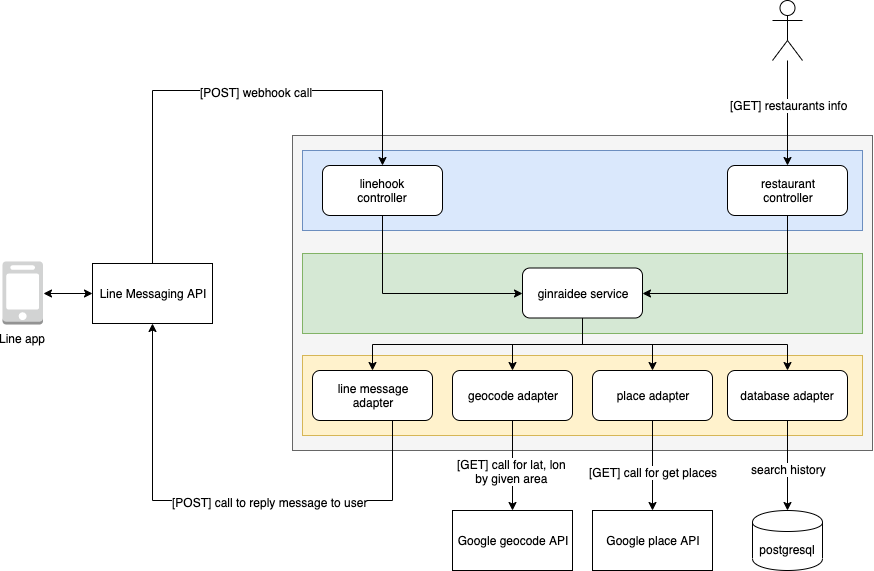

The diagram above was exported from draw.io. Its source (the exported page's mxGraphModel, read from the mxfile embedded in the PNG):
<mxGraphModel dx="1796" dy="1642" grid="1" gridSize="10" guides="1" tooltips="1" connect="1" arrows="1" fold="1" page="1" pageScale="1" pageWidth="850" pageHeight="1100" math="0" shadow="0">
  <root>
    <mxCell id="0" />
    <mxCell id="1" parent="0" />
    <mxCell id="wDH1HnvJ9pLeCBYD5Jqz-4" value="" style="rounded=0;whiteSpace=wrap;html=1;fillColor=#f5f5f5;strokeColor=#666666;fontColor=#333333;" vertex="1" parent="1">
      <mxGeometry x="270" y="115" width="580" height="315" as="geometry" />
    </mxCell>
    <mxCell id="wDH1HnvJ9pLeCBYD5Jqz-6" value="" style="rounded=0;whiteSpace=wrap;html=1;fillColor=#dae8fc;strokeColor=#6c8ebf;" vertex="1" parent="1">
      <mxGeometry x="280" y="130" width="560" height="80" as="geometry" />
    </mxCell>
    <mxCell id="wDH1HnvJ9pLeCBYD5Jqz-7" value="linehook&lt;br&gt;controller" style="rounded=1;whiteSpace=wrap;html=1;" vertex="1" parent="1">
      <mxGeometry x="300" y="145" width="120" height="50" as="geometry" />
    </mxCell>
    <mxCell id="wDH1HnvJ9pLeCBYD5Jqz-8" value="restaurant&lt;br&gt;controller" style="rounded=1;whiteSpace=wrap;html=1;" vertex="1" parent="1">
      <mxGeometry x="705" y="145" width="120" height="50" as="geometry" />
    </mxCell>
    <mxCell id="wDH1HnvJ9pLeCBYD5Jqz-10" value="" style="rounded=0;whiteSpace=wrap;html=1;fillColor=#d5e8d4;strokeColor=#82b366;" vertex="1" parent="1">
      <mxGeometry x="280" y="233" width="560" height="80" as="geometry" />
    </mxCell>
    <mxCell id="wDH1HnvJ9pLeCBYD5Jqz-11" value="ginraidee service" style="rounded=1;whiteSpace=wrap;html=1;" vertex="1" parent="1">
      <mxGeometry x="500" y="247.5" width="120" height="50" as="geometry" />
    </mxCell>
    <mxCell id="wDH1HnvJ9pLeCBYD5Jqz-12" value="" style="rounded=0;whiteSpace=wrap;html=1;fillColor=#fff2cc;strokeColor=#d6b656;" vertex="1" parent="1">
      <mxGeometry x="280" y="335" width="560" height="80" as="geometry" />
    </mxCell>
    <mxCell id="wDH1HnvJ9pLeCBYD5Jqz-25" style="edgeStyle=orthogonalEdgeStyle;rounded=0;orthogonalLoop=1;jettySize=auto;html=1;entryX=0.5;entryY=1;entryDx=0;entryDy=0;exitX=0.5;exitY=1;exitDx=0;exitDy=0;" edge="1" parent="1" source="wDH1HnvJ9pLeCBYD5Jqz-13" target="wDH1HnvJ9pLeCBYD5Jqz-22">
      <mxGeometry relative="1" as="geometry">
        <Array as="points">
          <mxPoint x="370" y="480" />
          <mxPoint x="130" y="480" />
        </Array>
      </mxGeometry>
    </mxCell>
    <mxCell id="wDH1HnvJ9pLeCBYD5Jqz-55" value="[POST] call to reply message to user" style="text;html=1;resizable=0;points=[];align=center;verticalAlign=middle;labelBackgroundColor=#ffffff;" vertex="1" connectable="0" parent="wDH1HnvJ9pLeCBYD5Jqz-25">
      <mxGeometry x="-0.1373" y="1" relative="1" as="geometry">
        <mxPoint as="offset" />
      </mxGeometry>
    </mxCell>
    <mxCell id="wDH1HnvJ9pLeCBYD5Jqz-13" value="line message&lt;br&gt;adapter" style="rounded=1;whiteSpace=wrap;html=1;" vertex="1" parent="1">
      <mxGeometry x="290" y="350" width="120" height="50" as="geometry" />
    </mxCell>
    <mxCell id="wDH1HnvJ9pLeCBYD5Jqz-37" style="edgeStyle=orthogonalEdgeStyle;rounded=0;orthogonalLoop=1;jettySize=auto;html=1;exitX=0.5;exitY=1;exitDx=0;exitDy=0;" edge="1" parent="1" source="wDH1HnvJ9pLeCBYD5Jqz-14" target="wDH1HnvJ9pLeCBYD5Jqz-28">
      <mxGeometry relative="1" as="geometry" />
    </mxCell>
    <mxCell id="wDH1HnvJ9pLeCBYD5Jqz-57" value="[GET] call for lat, lon&lt;br&gt;by given area" style="text;html=1;resizable=0;points=[];align=center;verticalAlign=middle;labelBackgroundColor=#ffffff;" vertex="1" connectable="0" parent="wDH1HnvJ9pLeCBYD5Jqz-37">
      <mxGeometry x="0.1111" y="-1" relative="1" as="geometry">
        <mxPoint as="offset" />
      </mxGeometry>
    </mxCell>
    <mxCell id="wDH1HnvJ9pLeCBYD5Jqz-14" value="geocode adapter" style="rounded=1;whiteSpace=wrap;html=1;" vertex="1" parent="1">
      <mxGeometry x="430" y="350" width="120" height="50" as="geometry" />
    </mxCell>
    <mxCell id="wDH1HnvJ9pLeCBYD5Jqz-38" style="edgeStyle=orthogonalEdgeStyle;rounded=0;orthogonalLoop=1;jettySize=auto;html=1;exitX=0.5;exitY=1;exitDx=0;exitDy=0;entryX=0.5;entryY=0;entryDx=0;entryDy=0;" edge="1" parent="1" source="wDH1HnvJ9pLeCBYD5Jqz-15" target="wDH1HnvJ9pLeCBYD5Jqz-29">
      <mxGeometry relative="1" as="geometry" />
    </mxCell>
    <mxCell id="wDH1HnvJ9pLeCBYD5Jqz-58" value="[GET] call for get places" style="text;html=1;resizable=0;points=[];align=center;verticalAlign=middle;labelBackgroundColor=#ffffff;" vertex="1" connectable="0" parent="wDH1HnvJ9pLeCBYD5Jqz-38">
      <mxGeometry x="0.1333" relative="1" as="geometry">
        <mxPoint as="offset" />
      </mxGeometry>
    </mxCell>
    <mxCell id="wDH1HnvJ9pLeCBYD5Jqz-15" value="place adapter" style="rounded=1;whiteSpace=wrap;html=1;" vertex="1" parent="1">
      <mxGeometry x="570" y="350" width="120" height="50" as="geometry" />
    </mxCell>
    <mxCell id="wDH1HnvJ9pLeCBYD5Jqz-42" style="edgeStyle=orthogonalEdgeStyle;rounded=0;orthogonalLoop=1;jettySize=auto;html=1;exitX=0.5;exitY=0;exitDx=0;exitDy=0;entryX=0.5;entryY=0;entryDx=0;entryDy=0;" edge="1" parent="1" source="wDH1HnvJ9pLeCBYD5Jqz-22" target="wDH1HnvJ9pLeCBYD5Jqz-7">
      <mxGeometry relative="1" as="geometry">
        <Array as="points">
          <mxPoint x="130" y="70" />
          <mxPoint x="360" y="70" />
        </Array>
      </mxGeometry>
    </mxCell>
    <mxCell id="wDH1HnvJ9pLeCBYD5Jqz-54" value="[POST] webhook call" style="text;html=1;resizable=0;points=[];align=center;verticalAlign=middle;labelBackgroundColor=#ffffff;" vertex="1" connectable="0" parent="wDH1HnvJ9pLeCBYD5Jqz-42">
      <mxGeometry x="0.1548" y="-1" relative="1" as="geometry">
        <mxPoint as="offset" />
      </mxGeometry>
    </mxCell>
    <mxCell id="wDH1HnvJ9pLeCBYD5Jqz-22" value="Line Messaging API" style="rounded=0;whiteSpace=wrap;html=1;" vertex="1" parent="1">
      <mxGeometry x="70" y="243" width="120" height="60" as="geometry" />
    </mxCell>
    <mxCell id="wDH1HnvJ9pLeCBYD5Jqz-28" value="Google geocode API" style="rounded=0;whiteSpace=wrap;html=1;" vertex="1" parent="1">
      <mxGeometry x="430" y="490" width="120" height="60" as="geometry" />
    </mxCell>
    <mxCell id="wDH1HnvJ9pLeCBYD5Jqz-29" value="Google place API" style="rounded=0;whiteSpace=wrap;html=1;" vertex="1" parent="1">
      <mxGeometry x="570" y="490" width="120" height="60" as="geometry" />
    </mxCell>
    <mxCell id="wDH1HnvJ9pLeCBYD5Jqz-35" style="edgeStyle=orthogonalEdgeStyle;rounded=0;orthogonalLoop=1;jettySize=auto;html=1;exitX=0.5;exitY=1;exitDx=0;exitDy=0;entryX=0;entryY=0.5;entryDx=0;entryDy=0;" edge="1" parent="1" source="wDH1HnvJ9pLeCBYD5Jqz-7" target="wDH1HnvJ9pLeCBYD5Jqz-11">
      <mxGeometry relative="1" as="geometry" />
    </mxCell>
    <mxCell id="wDH1HnvJ9pLeCBYD5Jqz-36" style="edgeStyle=orthogonalEdgeStyle;rounded=0;orthogonalLoop=1;jettySize=auto;html=1;exitX=0.5;exitY=1;exitDx=0;exitDy=0;entryX=1;entryY=0.5;entryDx=0;entryDy=0;" edge="1" parent="1" source="wDH1HnvJ9pLeCBYD5Jqz-8" target="wDH1HnvJ9pLeCBYD5Jqz-11">
      <mxGeometry relative="1" as="geometry" />
    </mxCell>
    <mxCell id="wDH1HnvJ9pLeCBYD5Jqz-39" style="edgeStyle=orthogonalEdgeStyle;rounded=0;orthogonalLoop=1;jettySize=auto;html=1;exitX=0.5;exitY=1;exitDx=0;exitDy=0;" edge="1" parent="1" source="wDH1HnvJ9pLeCBYD5Jqz-11" target="wDH1HnvJ9pLeCBYD5Jqz-13">
      <mxGeometry relative="1" as="geometry" />
    </mxCell>
    <mxCell id="wDH1HnvJ9pLeCBYD5Jqz-40" style="edgeStyle=orthogonalEdgeStyle;rounded=0;orthogonalLoop=1;jettySize=auto;html=1;exitX=0.5;exitY=1;exitDx=0;exitDy=0;entryX=0.5;entryY=0;entryDx=0;entryDy=0;" edge="1" parent="1" source="wDH1HnvJ9pLeCBYD5Jqz-11" target="wDH1HnvJ9pLeCBYD5Jqz-14">
      <mxGeometry relative="1" as="geometry" />
    </mxCell>
    <mxCell id="wDH1HnvJ9pLeCBYD5Jqz-41" style="edgeStyle=orthogonalEdgeStyle;rounded=0;orthogonalLoop=1;jettySize=auto;html=1;exitX=0.5;exitY=1;exitDx=0;exitDy=0;entryX=0.5;entryY=0;entryDx=0;entryDy=0;" edge="1" parent="1" source="wDH1HnvJ9pLeCBYD5Jqz-11" target="wDH1HnvJ9pLeCBYD5Jqz-15">
      <mxGeometry relative="1" as="geometry" />
    </mxCell>
    <mxCell id="wDH1HnvJ9pLeCBYD5Jqz-46" style="edgeStyle=orthogonalEdgeStyle;rounded=0;orthogonalLoop=1;jettySize=auto;html=1;exitX=1;exitY=0.5;exitDx=0;exitDy=0;exitPerimeter=0;entryX=0;entryY=0.5;entryDx=0;entryDy=0;startArrow=classic;startFill=1;" edge="1" parent="1" source="wDH1HnvJ9pLeCBYD5Jqz-44" target="wDH1HnvJ9pLeCBYD5Jqz-22">
      <mxGeometry relative="1" as="geometry" />
    </mxCell>
    <mxCell id="wDH1HnvJ9pLeCBYD5Jqz-44" value="Line app" style="outlineConnect=0;dashed=0;verticalLabelPosition=bottom;verticalAlign=top;align=center;html=1;shape=mxgraph.aws3.mobile_client;fillColor=#D2D3D3;gradientColor=none;" vertex="1" parent="1">
      <mxGeometry x="-20" y="241" width="40.5" height="63" as="geometry" />
    </mxCell>
    <mxCell id="wDH1HnvJ9pLeCBYD5Jqz-48" style="edgeStyle=orthogonalEdgeStyle;rounded=0;orthogonalLoop=1;jettySize=auto;html=1;" edge="1" parent="1" source="wDH1HnvJ9pLeCBYD5Jqz-47" target="wDH1HnvJ9pLeCBYD5Jqz-8">
      <mxGeometry relative="1" as="geometry" />
    </mxCell>
    <mxCell id="wDH1HnvJ9pLeCBYD5Jqz-56" value="[GET] restaurants info" style="text;html=1;resizable=0;points=[];align=center;verticalAlign=middle;labelBackgroundColor=#ffffff;" vertex="1" connectable="0" parent="wDH1HnvJ9pLeCBYD5Jqz-48">
      <mxGeometry x="-0.1619" y="1" relative="1" as="geometry">
        <mxPoint as="offset" />
      </mxGeometry>
    </mxCell>
    <mxCell id="wDH1HnvJ9pLeCBYD5Jqz-47" value="" style="shape=umlActor;verticalLabelPosition=bottom;labelBackgroundColor=#ffffff;verticalAlign=top;html=1;outlineConnect=0;" vertex="1" parent="1">
      <mxGeometry x="750" y="-20" width="30" height="60" as="geometry" />
    </mxCell>
    <mxCell id="wDH1HnvJ9pLeCBYD5Jqz-53" style="edgeStyle=orthogonalEdgeStyle;rounded=0;orthogonalLoop=1;jettySize=auto;html=1;exitX=0.5;exitY=1;exitDx=0;exitDy=0;entryX=0.5;entryY=0;entryDx=0;entryDy=0;" edge="1" parent="1" source="wDH1HnvJ9pLeCBYD5Jqz-50" target="wDH1HnvJ9pLeCBYD5Jqz-52">
      <mxGeometry relative="1" as="geometry" />
    </mxCell>
    <mxCell id="wDH1HnvJ9pLeCBYD5Jqz-59" value="search history" style="text;html=1;resizable=0;points=[];align=center;verticalAlign=middle;labelBackgroundColor=#ffffff;" vertex="1" connectable="0" parent="wDH1HnvJ9pLeCBYD5Jqz-53">
      <mxGeometry x="0.0667" y="1" relative="1" as="geometry">
        <mxPoint as="offset" />
      </mxGeometry>
    </mxCell>
    <mxCell id="wDH1HnvJ9pLeCBYD5Jqz-50" value="database adapter" style="rounded=1;whiteSpace=wrap;html=1;" vertex="1" parent="1">
      <mxGeometry x="705" y="350" width="120" height="50" as="geometry" />
    </mxCell>
    <mxCell id="wDH1HnvJ9pLeCBYD5Jqz-51" style="edgeStyle=orthogonalEdgeStyle;rounded=0;orthogonalLoop=1;jettySize=auto;html=1;exitX=0.5;exitY=1;exitDx=0;exitDy=0;" edge="1" parent="1" source="wDH1HnvJ9pLeCBYD5Jqz-11" target="wDH1HnvJ9pLeCBYD5Jqz-50">
      <mxGeometry relative="1" as="geometry" />
    </mxCell>
    <mxCell id="wDH1HnvJ9pLeCBYD5Jqz-52" value="postgresql" style="shape=cylinder;whiteSpace=wrap;html=1;boundedLbl=1;backgroundOutline=1;" vertex="1" parent="1">
      <mxGeometry x="730" y="490" width="70" height="60" as="geometry" />
    </mxCell>
  </root>
</mxGraphModel>